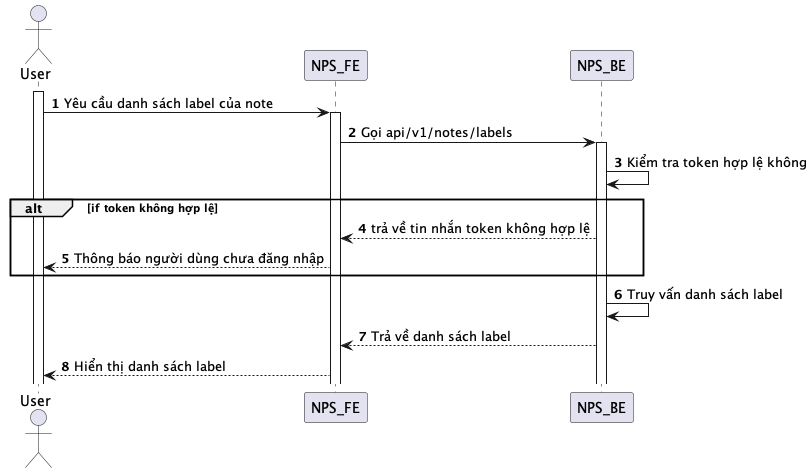

The diagram above was rendered by PlantUML. Its source (embedded in the PNG):
@startuml
autonumber
actor User
activate User
User -> NPS_FE: Yêu cầu danh sách label của note
activate NPS_FE
NPS_FE -> NPS_BE: Gọi api/v1/notes/labels
activate NPS_BE
NPS_BE -> NPS_BE: Kiểm tra token hợp lệ không
alt if token không hợp lệ
NPS_BE --> NPS_FE: trả về tin nhắn token không hợp lệ
NPS_FE --> User: Thông báo người dùng chưa đăng nhập
end
NPS_BE -> NPS_BE: Truy vấn danh sách label
NPS_BE --> NPS_FE: Trả về danh sách label
NPS_FE --> User: Hiển thị danh sách label
@enduml